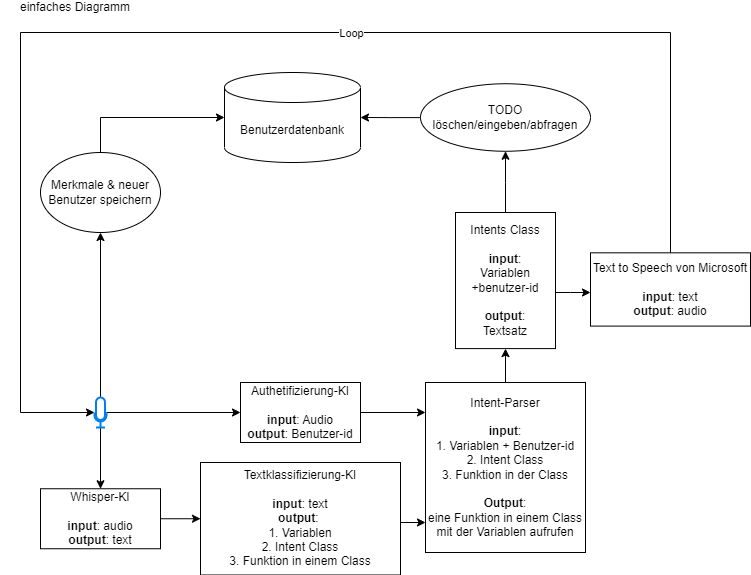

The diagram above was exported from draw.io. Its source (the exported page's mxGraphModel, read from the mxfile embedded in the PNG):
<mxGraphModel dx="2245" dy="820" grid="1" gridSize="10" guides="1" tooltips="1" connect="1" arrows="1" fold="1" page="1" pageScale="1" pageWidth="827" pageHeight="1169" math="0" shadow="0">
  <root>
    <mxCell id="0" />
    <mxCell id="1" parent="0" />
    <mxCell id="SzcnX2oDxjtOgBRWHcjW-4" style="edgeStyle=orthogonalEdgeStyle;rounded=0;orthogonalLoop=1;jettySize=auto;html=1;" parent="1" source="SzcnX2oDxjtOgBRWHcjW-2" target="SzcnX2oDxjtOgBRWHcjW-3" edge="1">
      <mxGeometry relative="1" as="geometry" />
    </mxCell>
    <mxCell id="SzcnX2oDxjtOgBRWHcjW-18" style="edgeStyle=orthogonalEdgeStyle;rounded=0;orthogonalLoop=1;jettySize=auto;html=1;" parent="1" source="SzcnX2oDxjtOgBRWHcjW-2" target="SzcnX2oDxjtOgBRWHcjW-22" edge="1">
      <mxGeometry relative="1" as="geometry">
        <mxPoint x="-80" y="400" as="targetPoint" />
      </mxGeometry>
    </mxCell>
    <mxCell id="SzcnX2oDxjtOgBRWHcjW-46" style="edgeStyle=orthogonalEdgeStyle;rounded=0;orthogonalLoop=1;jettySize=auto;html=1;" parent="1" source="SzcnX2oDxjtOgBRWHcjW-2" target="SzcnX2oDxjtOgBRWHcjW-7" edge="1">
      <mxGeometry relative="1" as="geometry" />
    </mxCell>
    <mxCell id="SzcnX2oDxjtOgBRWHcjW-2" value="" style="html=1;verticalLabelPosition=bottom;align=center;labelBackgroundColor=#ffffff;verticalAlign=top;strokeWidth=2;strokeColor=#0080F0;shadow=0;dashed=0;shape=mxgraph.ios7.icons.microphone;" parent="1" vertex="1">
      <mxGeometry x="-86" y="475" width="12" height="30" as="geometry" />
    </mxCell>
    <mxCell id="SzcnX2oDxjtOgBRWHcjW-6" style="edgeStyle=orthogonalEdgeStyle;rounded=0;orthogonalLoop=1;jettySize=auto;html=1;entryX=0;entryY=0.5;entryDx=0;entryDy=0;" parent="1" source="SzcnX2oDxjtOgBRWHcjW-3" target="SzcnX2oDxjtOgBRWHcjW-5" edge="1">
      <mxGeometry relative="1" as="geometry" />
    </mxCell>
    <mxCell id="SzcnX2oDxjtOgBRWHcjW-3" value="Whisper-KI&lt;br&gt;&lt;br&gt;&lt;b&gt;input&lt;/b&gt;: audio&lt;br&gt;&lt;b&gt;output&lt;/b&gt;: text" style="rounded=0;whiteSpace=wrap;html=1;" parent="1" vertex="1">
      <mxGeometry x="-140" y="566.25" width="120" height="60" as="geometry" />
    </mxCell>
    <mxCell id="SzcnX2oDxjtOgBRWHcjW-11" style="edgeStyle=orthogonalEdgeStyle;rounded=0;orthogonalLoop=1;jettySize=auto;html=1;" parent="1" source="SzcnX2oDxjtOgBRWHcjW-5" target="SzcnX2oDxjtOgBRWHcjW-10" edge="1">
      <mxGeometry relative="1" as="geometry">
        <Array as="points">
          <mxPoint x="240" y="600" />
          <mxPoint x="240" y="600" />
        </Array>
      </mxGeometry>
    </mxCell>
    <mxCell id="SzcnX2oDxjtOgBRWHcjW-5" value="Textklassifizierung-KI&lt;br&gt;&lt;br&gt;&lt;b&gt;input&lt;/b&gt;: text&lt;br&gt;&lt;b&gt;output&lt;/b&gt;:&amp;nbsp;&lt;br&gt;1. Variablen&lt;br&gt;2. Intent Class&lt;br&gt;3. Funktion in einem Class" style="rounded=0;whiteSpace=wrap;html=1;" parent="1" vertex="1">
      <mxGeometry x="20" y="540" width="200" height="112.5" as="geometry" />
    </mxCell>
    <mxCell id="D4uE5kcwjYxNs1TpS3rs-1" style="edgeStyle=orthogonalEdgeStyle;rounded=0;orthogonalLoop=1;jettySize=auto;html=1;" edge="1" parent="1" source="SzcnX2oDxjtOgBRWHcjW-7" target="SzcnX2oDxjtOgBRWHcjW-10">
      <mxGeometry relative="1" as="geometry">
        <Array as="points">
          <mxPoint x="240" y="490" />
          <mxPoint x="240" y="490" />
        </Array>
      </mxGeometry>
    </mxCell>
    <mxCell id="SzcnX2oDxjtOgBRWHcjW-7" value="Authetifizierung-KI&lt;br&gt;&lt;br&gt;&lt;b&gt;input&lt;/b&gt;: Audio&lt;br&gt;&lt;b&gt;output&lt;/b&gt;: Benutzer-id" style="rounded=0;whiteSpace=wrap;html=1;" parent="1" vertex="1">
      <mxGeometry x="60" y="460" width="120" height="60" as="geometry" />
    </mxCell>
    <mxCell id="SzcnX2oDxjtOgBRWHcjW-15" style="edgeStyle=orthogonalEdgeStyle;rounded=0;orthogonalLoop=1;jettySize=auto;html=1;" parent="1" source="SzcnX2oDxjtOgBRWHcjW-9" target="SzcnX2oDxjtOgBRWHcjW-14" edge="1">
      <mxGeometry relative="1" as="geometry">
        <Array as="points">
          <mxPoint x="390" y="370" />
          <mxPoint x="390" y="370" />
        </Array>
      </mxGeometry>
    </mxCell>
    <mxCell id="SzcnX2oDxjtOgBRWHcjW-40" style="edgeStyle=orthogonalEdgeStyle;rounded=0;orthogonalLoop=1;jettySize=auto;html=1;" parent="1" source="SzcnX2oDxjtOgBRWHcjW-9" target="SzcnX2oDxjtOgBRWHcjW-42" edge="1">
      <mxGeometry relative="1" as="geometry">
        <mxPoint x="341.81033353509156" y="200" as="targetPoint" />
        <Array as="points">
          <mxPoint x="325" y="260" />
          <mxPoint x="325" y="260" />
        </Array>
      </mxGeometry>
    </mxCell>
    <mxCell id="SzcnX2oDxjtOgBRWHcjW-9" value="Intents Class&lt;br&gt;&lt;br&gt;&lt;b&gt;input&lt;/b&gt;: &lt;br&gt;Variablen +benutzer-id&lt;br&gt;&lt;br&gt;&lt;b&gt;output&lt;/b&gt;:&lt;br&gt;Textsatz" style="rounded=0;whiteSpace=wrap;html=1;" parent="1" vertex="1">
      <mxGeometry x="275" y="290" width="100" height="136.09" as="geometry" />
    </mxCell>
    <mxCell id="SzcnX2oDxjtOgBRWHcjW-12" style="edgeStyle=orthogonalEdgeStyle;rounded=0;orthogonalLoop=1;jettySize=auto;html=1;" parent="1" source="SzcnX2oDxjtOgBRWHcjW-10" target="SzcnX2oDxjtOgBRWHcjW-9" edge="1">
      <mxGeometry relative="1" as="geometry" />
    </mxCell>
    <mxCell id="SzcnX2oDxjtOgBRWHcjW-10" value="Intent-Parser&lt;br&gt;&lt;br&gt;&lt;b&gt;input&lt;/b&gt;:&lt;br&gt;1. Variablen + Benutzer-id&lt;br style=&quot;border-color: var(--border-color);&quot;&gt;2. Intent Class&lt;br style=&quot;border-color: var(--border-color);&quot;&gt;3. Funktion in der Class&lt;br&gt;&lt;br&gt;&lt;b&gt;Output&lt;/b&gt;:&lt;br&gt;eine Funktion in einem Class mit der Variablen aufrufen" style="rounded=0;whiteSpace=wrap;html=1;" parent="1" vertex="1">
      <mxGeometry x="245" y="460" width="160" height="170" as="geometry" />
    </mxCell>
    <mxCell id="SzcnX2oDxjtOgBRWHcjW-45" style="edgeStyle=orthogonalEdgeStyle;rounded=0;orthogonalLoop=1;jettySize=auto;html=1;" parent="1" source="SzcnX2oDxjtOgBRWHcjW-14" target="SzcnX2oDxjtOgBRWHcjW-2" edge="1">
      <mxGeometry relative="1" as="geometry">
        <mxPoint x="470.00000000000045" y="264.85000000000014" as="sourcePoint" />
        <mxPoint x="-169.99999999999977" y="400" as="targetPoint" />
        <Array as="points">
          <mxPoint x="490" y="110" />
          <mxPoint x="-160" y="110" />
          <mxPoint x="-160" y="490" />
        </Array>
      </mxGeometry>
    </mxCell>
    <mxCell id="SzcnX2oDxjtOgBRWHcjW-55" value="Loop" style="edgeLabel;html=1;align=center;verticalAlign=middle;resizable=0;points=[];" parent="SzcnX2oDxjtOgBRWHcjW-45" vertex="1" connectable="0">
      <mxGeometry x="-0.118" y="2" relative="1" as="geometry">
        <mxPoint x="44" y="-2" as="offset" />
      </mxGeometry>
    </mxCell>
    <mxCell id="SzcnX2oDxjtOgBRWHcjW-14" value="Text to Speech von Microsoft&lt;br&gt;&lt;br&gt;&lt;b&gt;input&lt;/b&gt;: text&lt;br&gt;&lt;b&gt;output&lt;/b&gt;: audio" style="rounded=0;whiteSpace=wrap;html=1;" parent="1" vertex="1">
      <mxGeometry x="410" y="330.32000000000005" width="160" height="73.28" as="geometry" />
    </mxCell>
    <mxCell id="SzcnX2oDxjtOgBRWHcjW-20" value="Benutzerdatenbank" style="shape=cylinder3;whiteSpace=wrap;html=1;boundedLbl=1;backgroundOutline=1;size=15;" parent="1" vertex="1">
      <mxGeometry x="44" y="150" width="136" height="90" as="geometry" />
    </mxCell>
    <mxCell id="SzcnX2oDxjtOgBRWHcjW-23" style="edgeStyle=orthogonalEdgeStyle;rounded=0;orthogonalLoop=1;jettySize=auto;html=1;" parent="1" source="SzcnX2oDxjtOgBRWHcjW-22" target="SzcnX2oDxjtOgBRWHcjW-20" edge="1">
      <mxGeometry relative="1" as="geometry">
        <Array as="points">
          <mxPoint x="-80" y="195" />
        </Array>
      </mxGeometry>
    </mxCell>
    <mxCell id="SzcnX2oDxjtOgBRWHcjW-22" value="Merkmale &amp;amp; neuer Benutzer speichern" style="ellipse;whiteSpace=wrap;html=1;" parent="1" vertex="1">
      <mxGeometry x="-140" y="230" width="120" height="80" as="geometry" />
    </mxCell>
    <mxCell id="SzcnX2oDxjtOgBRWHcjW-43" style="edgeStyle=orthogonalEdgeStyle;rounded=0;orthogonalLoop=1;jettySize=auto;html=1;" parent="1" source="SzcnX2oDxjtOgBRWHcjW-42" target="SzcnX2oDxjtOgBRWHcjW-20" edge="1">
      <mxGeometry relative="1" as="geometry" />
    </mxCell>
    <mxCell id="SzcnX2oDxjtOgBRWHcjW-42" value="TODO löschen/eingeben/abfragen" style="ellipse;whiteSpace=wrap;html=1;" parent="1" vertex="1">
      <mxGeometry x="240" y="161.25" width="170" height="67.5" as="geometry" />
    </mxCell>
    <mxCell id="SzcnX2oDxjtOgBRWHcjW-58" value="einfaches Diagramm" style="text;html=1;strokeColor=none;fillColor=none;align=center;verticalAlign=middle;whiteSpace=wrap;rounded=0;" parent="1" vertex="1">
      <mxGeometry x="-180" y="80" width="150" height="10" as="geometry" />
    </mxCell>
  </root>
</mxGraphModel>